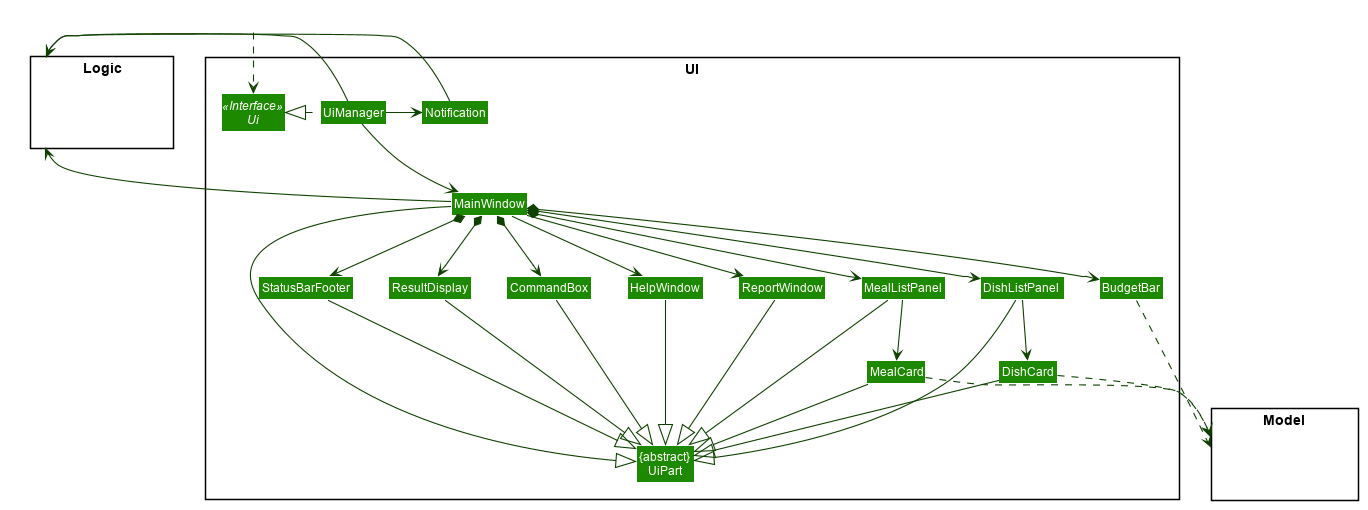

The diagram above was rendered by PlantUML. Its source (embedded in the PNG):
@startuml















skinparam BackgroundColor #FFFFFFF

skinparam Shadowing false

skinparam Class {
    FontColor #FFFFFF
    BorderThickness 1
    BorderColor #FFFFFF
    StereotypeFontColor #FFFFFF
    FontName Arial
}

skinparam Actor {
    BorderColor #000000
    Color #000000
    FontName Arial
}

skinparam Sequence {
    MessageAlign center
    BoxFontSize 15
    BoxPadding 0
    BoxFontColor #FFFFFF
    FontName Arial
}

skinparam Participant {
    FontColor #FFFFFFF
    Padding 20
}

skinparam MinClassWidth 50
skinparam ParticipantPadding 10
skinparam Shadowing false
skinparam DefaultTextAlignment center
skinparam packageStyle Rectangle

hide footbox
hide members
hide circle
skinparam arrowThickness 1.1
skinparam arrowColor #0E4100
skinparam classBackgroundColor #1D8900

package UI <<Rectangle>>{
Interface Ui <<Interface>>
Class "{abstract}\nUiPart" as UiPart
Class BudgetBar
Class UiManager
Class MainWindow
Class HelpWindow
Class ResultDisplay
Class DishListPanel
Class MealListPanel
Class DishCard
Class MealCard
Class ReportWindow
Class StatusBarFooter
Class CommandBox
class Notification
}

package Model <<Rectangle>> {
Class HiddenModel #FFFFFF
}

package Logic <<Rectangle>> {
Class HiddenLogic #FFFFFF
}

Class HiddenOutside #FFFFFF
HiddenOutside ..> Ui

UiManager .left.|> Ui
UiManager -down-> MainWindow
UiManager -> Notification
MainWindow --> HelpWindow
MainWindow --> ReportWindow
MainWindow *-down-> CommandBox
MainWindow *-down-> ResultDisplay
MainWindow *-down-> DishListPanel
MainWindow *-down-> MealListPanel
MainWindow *-down-> StatusBarFooter
MainWindow *-down-> BudgetBar


DishListPanel -down-> DishCard
MealListPanel -down-> MealCard

MainWindow -left-|> UiPart

ResultDisplay --|> UiPart
CommandBox --|> UiPart
DishListPanel --|> UiPart
MealListPanel --|> UiPart
DishCard --|> UiPart
MealCard --|> UiPart
StatusBarFooter --|> UiPart
HelpWindow -down-|> UiPart
ReportWindow -down-|> UiPart

DishCard ..> Model
MealCard ..> Model
BudgetBar ..> Model
UiManager -right-> Logic
MainWindow -left-> Logic
Notification -> Logic

DishListPanel -[hidden]left- MealListPanel
CommandBox -[hidden]left- ResultDisplay
ResultDisplay -[hidden]left- StatusBarFooter
HelpWindow -[hidden]right- ReportWindow
BudgetBar -[hidden]right- MealListPanel

MainWindow -[hidden]-|> UiPart
@enduml